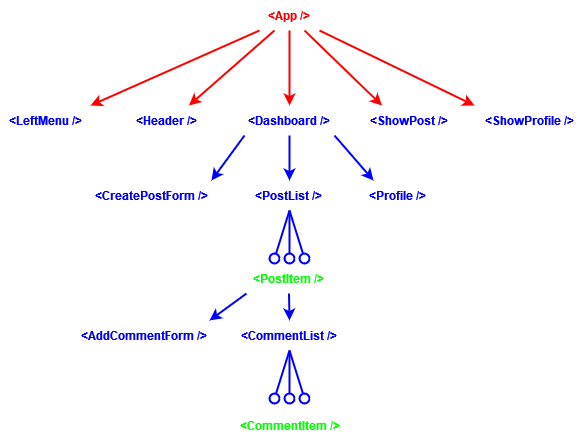

The diagram above was exported from draw.io. Its source (the exported page's mxGraphModel, read from the mxfile embedded in the PNG):
<mxGraphModel dx="1050" dy="538" grid="1" gridSize="10" guides="1" tooltips="1" connect="1" arrows="1" fold="1" page="1" pageScale="1" pageWidth="850" pageHeight="1100" math="0" shadow="0">
  <root>
    <mxCell id="0" />
    <mxCell id="1" parent="0" />
    <mxCell id="a2Zo5jIlOCzgSc8lhh7V-16" value="&lt;b&gt;&lt;font color=&quot;#ff0000&quot;&gt;&amp;lt;App /&amp;gt;&lt;/font&gt;&lt;/b&gt;" style="text;html=1;strokeColor=none;fillColor=none;align=center;verticalAlign=middle;whiteSpace=wrap;rounded=0;" parent="1" vertex="1">
      <mxGeometry x="480" y="430" width="60" height="30" as="geometry" />
    </mxCell>
    <mxCell id="a2Zo5jIlOCzgSc8lhh7V-17" value="&lt;font color=&quot;#0000ff&quot;&gt;&lt;b&gt;&amp;lt;ShowPost /&amp;gt;&lt;/b&gt;&lt;/font&gt;" style="text;html=1;strokeColor=none;fillColor=none;align=center;verticalAlign=middle;whiteSpace=wrap;rounded=0;" parent="1" vertex="1">
      <mxGeometry x="575" y="535" width="110" height="30" as="geometry" />
    </mxCell>
    <mxCell id="a2Zo5jIlOCzgSc8lhh7V-18" value="&lt;font color=&quot;#0000ff&quot;&gt;&lt;b&gt;&amp;lt;Dashboard /&amp;gt;&lt;/b&gt;&lt;/font&gt;" style="text;html=1;strokeColor=none;fillColor=none;align=center;verticalAlign=middle;whiteSpace=wrap;rounded=0;" parent="1" vertex="1">
      <mxGeometry x="465" y="535" width="90" height="30" as="geometry" />
    </mxCell>
    <mxCell id="a2Zo5jIlOCzgSc8lhh7V-19" value="&lt;font color=&quot;#0000ff&quot;&gt;&lt;b&gt;&amp;lt;CommentList /&amp;gt;&lt;/b&gt;&lt;/font&gt;" style="text;html=1;strokeColor=none;fillColor=none;align=center;verticalAlign=middle;whiteSpace=wrap;rounded=0;" parent="1" vertex="1">
      <mxGeometry x="460" y="750" width="100" height="30" as="geometry" />
    </mxCell>
    <mxCell id="a2Zo5jIlOCzgSc8lhh7V-20" value="&lt;b&gt;&lt;font color=&quot;#00ff00&quot;&gt;&amp;lt;CommentItem /&amp;gt;&lt;/font&gt;&lt;/b&gt;" style="text;html=1;strokeColor=none;fillColor=none;align=center;verticalAlign=middle;whiteSpace=wrap;rounded=0;" parent="1" vertex="1">
      <mxGeometry x="458.75" y="840" width="102.5" height="30" as="geometry" />
    </mxCell>
    <mxCell id="a2Zo5jIlOCzgSc8lhh7V-21" value="" style="endArrow=classic;html=1;rounded=0;exitX=0.5;exitY=1;exitDx=0;exitDy=0;strokeColor=#ff0000;strokeWidth=2;entryX=0.5;entryY=0;entryDx=0;entryDy=0;" parent="1" source="a2Zo5jIlOCzgSc8lhh7V-16" target="a2Zo5jIlOCzgSc8lhh7V-18" edge="1">
      <mxGeometry width="50" height="50" relative="1" as="geometry">
        <mxPoint x="405" y="510" as="sourcePoint" />
        <mxPoint x="505" y="530" as="targetPoint" />
      </mxGeometry>
    </mxCell>
    <mxCell id="a2Zo5jIlOCzgSc8lhh7V-23" value="&lt;font color=&quot;#0000ff&quot;&gt;&lt;b&gt;&amp;lt;CreatePostForm /&amp;gt;&lt;/b&gt;&lt;/font&gt;" style="text;html=1;strokeColor=none;fillColor=none;align=center;verticalAlign=middle;whiteSpace=wrap;rounded=0;" parent="1" vertex="1">
      <mxGeometry x="312" y="610" width="120" height="30" as="geometry" />
    </mxCell>
    <mxCell id="a2Zo5jIlOCzgSc8lhh7V-24" value="" style="endArrow=classic;html=1;rounded=0;entryX=0.5;entryY=0;entryDx=0;entryDy=0;strokeColor=#0000ff;strokeWidth=2;exitX=0.5;exitY=1;exitDx=0;exitDy=0;" parent="1" target="a2Zo5jIlOCzgSc8lhh7V-35" edge="1" source="a2Zo5jIlOCzgSc8lhh7V-18">
      <mxGeometry width="50" height="50" relative="1" as="geometry">
        <mxPoint x="468" y="565" as="sourcePoint" />
        <mxPoint x="445" y="590" as="targetPoint" />
      </mxGeometry>
    </mxCell>
    <mxCell id="a2Zo5jIlOCzgSc8lhh7V-25" value="&lt;b&gt;&lt;font color=&quot;#00ff00&quot;&gt;&amp;lt;PostItem /&amp;gt;&lt;/font&gt;&lt;/b&gt;" style="text;html=1;strokeColor=none;fillColor=none;align=center;verticalAlign=middle;whiteSpace=wrap;rounded=0;" parent="1" vertex="1">
      <mxGeometry x="467" y="693" width="85" height="30" as="geometry" />
    </mxCell>
    <mxCell id="a2Zo5jIlOCzgSc8lhh7V-26" value="" style="group" parent="1" connectable="0" vertex="1">
      <mxGeometry x="490" y="640" width="40" height="53" as="geometry" />
    </mxCell>
    <mxCell id="a2Zo5jIlOCzgSc8lhh7V-27" value="" style="endArrow=none;html=1;rounded=0;strokeColor=#0000ff;strokeWidth=2;entryX=0.5;entryY=1;entryDx=0;entryDy=0;" parent="a2Zo5jIlOCzgSc8lhh7V-26" source="a2Zo5jIlOCzgSc8lhh7V-33" edge="1">
      <mxGeometry width="50" height="50" relative="1" as="geometry">
        <mxPoint x="25" y="50" as="sourcePoint" />
        <mxPoint x="20" as="targetPoint" />
      </mxGeometry>
    </mxCell>
    <mxCell id="a2Zo5jIlOCzgSc8lhh7V-28" value="" style="endArrow=none;html=1;rounded=0;strokeColor=#0000ff;strokeWidth=2;entryX=0.5;entryY=1;entryDx=0;entryDy=0;" parent="a2Zo5jIlOCzgSc8lhh7V-26" source="a2Zo5jIlOCzgSc8lhh7V-31" edge="1">
      <mxGeometry width="50" height="50" relative="1" as="geometry">
        <mxPoint x="5" y="50" as="sourcePoint" />
        <mxPoint x="20" as="targetPoint" />
      </mxGeometry>
    </mxCell>
    <mxCell id="a2Zo5jIlOCzgSc8lhh7V-29" value="" style="endArrow=none;html=1;rounded=0;strokeColor=#0000ff;strokeWidth=2;entryX=0.5;entryY=1;entryDx=0;entryDy=0;" parent="a2Zo5jIlOCzgSc8lhh7V-26" source="a2Zo5jIlOCzgSc8lhh7V-34" edge="1">
      <mxGeometry width="50" height="50" relative="1" as="geometry">
        <mxPoint x="45" y="50" as="sourcePoint" />
        <mxPoint x="20" as="targetPoint" />
      </mxGeometry>
    </mxCell>
    <mxCell id="a2Zo5jIlOCzgSc8lhh7V-30" value="" style="endArrow=none;html=1;rounded=0;strokeColor=#0000ff;strokeWidth=2;entryX=0.5;entryY=1;entryDx=0;entryDy=0;" parent="a2Zo5jIlOCzgSc8lhh7V-26" target="a2Zo5jIlOCzgSc8lhh7V-31" edge="1">
      <mxGeometry width="50" height="50" relative="1" as="geometry">
        <mxPoint x="5" y="50" as="sourcePoint" />
        <mxPoint x="25" y="-10" as="targetPoint" />
      </mxGeometry>
    </mxCell>
    <mxCell id="a2Zo5jIlOCzgSc8lhh7V-31" value="" style="ellipse;whiteSpace=wrap;html=1;aspect=fixed;strokeWidth=2;strokeColor=#0000ff;" parent="a2Zo5jIlOCzgSc8lhh7V-26" vertex="1">
      <mxGeometry y="43" width="10" height="10" as="geometry" />
    </mxCell>
    <mxCell id="a2Zo5jIlOCzgSc8lhh7V-32" value="" style="endArrow=none;html=1;rounded=0;strokeColor=#0000ff;strokeWidth=2;entryX=0.5;entryY=1;entryDx=0;entryDy=0;" parent="a2Zo5jIlOCzgSc8lhh7V-26" target="a2Zo5jIlOCzgSc8lhh7V-33" edge="1">
      <mxGeometry width="50" height="50" relative="1" as="geometry">
        <mxPoint x="25" y="50" as="sourcePoint" />
        <mxPoint x="20" as="targetPoint" />
      </mxGeometry>
    </mxCell>
    <mxCell id="a2Zo5jIlOCzgSc8lhh7V-33" value="" style="ellipse;whiteSpace=wrap;html=1;aspect=fixed;strokeWidth=2;strokeColor=#0000ff;" parent="a2Zo5jIlOCzgSc8lhh7V-26" vertex="1">
      <mxGeometry x="15" y="43" width="10" height="10" as="geometry" />
    </mxCell>
    <mxCell id="a2Zo5jIlOCzgSc8lhh7V-34" value="" style="ellipse;whiteSpace=wrap;html=1;aspect=fixed;strokeWidth=2;strokeColor=#0000ff;" parent="a2Zo5jIlOCzgSc8lhh7V-26" vertex="1">
      <mxGeometry x="30" y="43" width="10" height="10" as="geometry" />
    </mxCell>
    <mxCell id="a2Zo5jIlOCzgSc8lhh7V-35" value="&lt;font color=&quot;#0000ff&quot;&gt;&lt;b&gt;&amp;lt;PostList /&amp;gt;&lt;br&gt;&lt;/b&gt;&lt;/font&gt;" style="text;html=1;strokeColor=none;fillColor=none;align=center;verticalAlign=middle;whiteSpace=wrap;rounded=0;" parent="1" vertex="1">
      <mxGeometry x="460" y="610" width="100" height="30" as="geometry" />
    </mxCell>
    <mxCell id="a2Zo5jIlOCzgSc8lhh7V-36" value="" style="endArrow=classic;html=1;rounded=0;entryX=0.5;entryY=0;entryDx=0;entryDy=0;strokeColor=#0000ff;strokeWidth=2;exitX=0.5;exitY=1;exitDx=0;exitDy=0;" parent="1" source="a2Zo5jIlOCzgSc8lhh7V-25" target="a2Zo5jIlOCzgSc8lhh7V-19" edge="1">
      <mxGeometry width="50" height="50" relative="1" as="geometry">
        <mxPoint x="450" y="725" as="sourcePoint" />
        <mxPoint x="508" y="750" as="targetPoint" />
      </mxGeometry>
    </mxCell>
    <mxCell id="a2Zo5jIlOCzgSc8lhh7V-37" value="" style="group" parent="1" connectable="0" vertex="1">
      <mxGeometry x="490" y="780" width="40" height="53" as="geometry" />
    </mxCell>
    <mxCell id="a2Zo5jIlOCzgSc8lhh7V-38" value="" style="endArrow=none;html=1;rounded=0;strokeColor=#0000ff;strokeWidth=2;entryX=0.5;entryY=1;entryDx=0;entryDy=0;" parent="a2Zo5jIlOCzgSc8lhh7V-37" source="a2Zo5jIlOCzgSc8lhh7V-44" edge="1">
      <mxGeometry width="50" height="50" relative="1" as="geometry">
        <mxPoint x="25" y="50" as="sourcePoint" />
        <mxPoint x="20" as="targetPoint" />
      </mxGeometry>
    </mxCell>
    <mxCell id="a2Zo5jIlOCzgSc8lhh7V-39" value="" style="endArrow=none;html=1;rounded=0;strokeColor=#0000ff;strokeWidth=2;entryX=0.5;entryY=1;entryDx=0;entryDy=0;" parent="a2Zo5jIlOCzgSc8lhh7V-37" source="a2Zo5jIlOCzgSc8lhh7V-42" edge="1">
      <mxGeometry width="50" height="50" relative="1" as="geometry">
        <mxPoint x="5" y="50" as="sourcePoint" />
        <mxPoint x="20" as="targetPoint" />
      </mxGeometry>
    </mxCell>
    <mxCell id="a2Zo5jIlOCzgSc8lhh7V-40" value="" style="endArrow=none;html=1;rounded=0;strokeColor=#0000ff;strokeWidth=2;entryX=0.5;entryY=1;entryDx=0;entryDy=0;" parent="a2Zo5jIlOCzgSc8lhh7V-37" source="a2Zo5jIlOCzgSc8lhh7V-45" edge="1">
      <mxGeometry width="50" height="50" relative="1" as="geometry">
        <mxPoint x="45" y="50" as="sourcePoint" />
        <mxPoint x="20" as="targetPoint" />
      </mxGeometry>
    </mxCell>
    <mxCell id="a2Zo5jIlOCzgSc8lhh7V-41" value="" style="endArrow=none;html=1;rounded=0;strokeColor=#0000ff;strokeWidth=2;entryX=0.5;entryY=1;entryDx=0;entryDy=0;" parent="a2Zo5jIlOCzgSc8lhh7V-37" target="a2Zo5jIlOCzgSc8lhh7V-42" edge="1">
      <mxGeometry width="50" height="50" relative="1" as="geometry">
        <mxPoint x="5" y="50" as="sourcePoint" />
        <mxPoint x="25" y="-10" as="targetPoint" />
      </mxGeometry>
    </mxCell>
    <mxCell id="a2Zo5jIlOCzgSc8lhh7V-42" value="" style="ellipse;whiteSpace=wrap;html=1;aspect=fixed;strokeWidth=2;strokeColor=#0000ff;" parent="a2Zo5jIlOCzgSc8lhh7V-37" vertex="1">
      <mxGeometry y="43" width="10" height="10" as="geometry" />
    </mxCell>
    <mxCell id="a2Zo5jIlOCzgSc8lhh7V-43" value="" style="endArrow=none;html=1;rounded=0;strokeColor=#0000ff;strokeWidth=2;entryX=0.5;entryY=1;entryDx=0;entryDy=0;" parent="a2Zo5jIlOCzgSc8lhh7V-37" target="a2Zo5jIlOCzgSc8lhh7V-44" edge="1">
      <mxGeometry width="50" height="50" relative="1" as="geometry">
        <mxPoint x="25" y="50" as="sourcePoint" />
        <mxPoint x="20" as="targetPoint" />
      </mxGeometry>
    </mxCell>
    <mxCell id="a2Zo5jIlOCzgSc8lhh7V-44" value="" style="ellipse;whiteSpace=wrap;html=1;aspect=fixed;strokeWidth=2;strokeColor=#0000ff;" parent="a2Zo5jIlOCzgSc8lhh7V-37" vertex="1">
      <mxGeometry x="15" y="43" width="10" height="10" as="geometry" />
    </mxCell>
    <mxCell id="a2Zo5jIlOCzgSc8lhh7V-45" value="" style="ellipse;whiteSpace=wrap;html=1;aspect=fixed;strokeWidth=2;strokeColor=#0000ff;" parent="a2Zo5jIlOCzgSc8lhh7V-37" vertex="1">
      <mxGeometry x="30" y="43" width="10" height="10" as="geometry" />
    </mxCell>
    <mxCell id="a2Zo5jIlOCzgSc8lhh7V-46" value="" style="endArrow=classic;html=1;rounded=0;entryX=1;entryY=0;entryDx=0;entryDy=0;strokeColor=#0000ff;strokeWidth=2;exitX=0;exitY=1;exitDx=0;exitDy=0;" parent="1" source="a2Zo5jIlOCzgSc8lhh7V-18" target="a2Zo5jIlOCzgSc8lhh7V-23" edge="1">
      <mxGeometry width="50" height="50" relative="1" as="geometry">
        <mxPoint x="337" y="575" as="sourcePoint" />
        <mxPoint x="395" y="600" as="targetPoint" />
        <Array as="points" />
      </mxGeometry>
    </mxCell>
    <mxCell id="a2Zo5jIlOCzgSc8lhh7V-47" value="&lt;font color=&quot;#0000ff&quot;&gt;&lt;b&gt;&amp;lt;LeftMenu /&amp;gt;&lt;/b&gt;&lt;/font&gt;" style="text;html=1;strokeColor=none;fillColor=none;align=center;verticalAlign=middle;whiteSpace=wrap;rounded=0;" parent="1" vertex="1">
      <mxGeometry x="221" y="535" width="90" height="30" as="geometry" />
    </mxCell>
    <mxCell id="a2Zo5jIlOCzgSc8lhh7V-48" value="&lt;font color=&quot;#0000ff&quot;&gt;&lt;b&gt;&amp;lt;Header /&amp;gt;&lt;/b&gt;&lt;/font&gt;" style="text;html=1;strokeColor=none;fillColor=none;align=center;verticalAlign=middle;whiteSpace=wrap;rounded=0;" parent="1" vertex="1">
      <mxGeometry x="342" y="535" width="90" height="30" as="geometry" />
    </mxCell>
    <mxCell id="a2Zo5jIlOCzgSc8lhh7V-49" value="" style="endArrow=classic;html=1;rounded=0;exitX=0.25;exitY=1;exitDx=0;exitDy=0;strokeColor=#ff0000;strokeWidth=2;entryX=0.75;entryY=0;entryDx=0;entryDy=0;" parent="1" source="a2Zo5jIlOCzgSc8lhh7V-16" target="a2Zo5jIlOCzgSc8lhh7V-48" edge="1">
      <mxGeometry width="50" height="50" relative="1" as="geometry">
        <mxPoint x="365" y="510" as="sourcePoint" />
        <mxPoint x="465" y="540" as="targetPoint" />
      </mxGeometry>
    </mxCell>
    <mxCell id="a2Zo5jIlOCzgSc8lhh7V-50" value="" style="endArrow=classic;html=1;rounded=0;exitX=0;exitY=1;exitDx=0;exitDy=0;strokeColor=#ff0000;strokeWidth=2;entryX=1;entryY=0;entryDx=0;entryDy=0;" parent="1" source="a2Zo5jIlOCzgSc8lhh7V-16" target="a2Zo5jIlOCzgSc8lhh7V-47" edge="1">
      <mxGeometry width="50" height="50" relative="1" as="geometry">
        <mxPoint x="385" y="510" as="sourcePoint" />
        <mxPoint x="385" y="545" as="targetPoint" />
      </mxGeometry>
    </mxCell>
    <mxCell id="a2Zo5jIlOCzgSc8lhh7V-51" value="&lt;font color=&quot;#0000ff&quot;&gt;&lt;b&gt;&amp;lt;Profile /&amp;gt;&lt;br&gt;&lt;/b&gt;&lt;/font&gt;" style="text;html=1;strokeColor=none;fillColor=none;align=center;verticalAlign=middle;whiteSpace=wrap;rounded=0;" parent="1" vertex="1">
      <mxGeometry x="569" y="610" width="100" height="30" as="geometry" />
    </mxCell>
    <mxCell id="a2Zo5jIlOCzgSc8lhh7V-52" value="" style="endArrow=classic;html=1;rounded=0;entryX=0.25;entryY=0;entryDx=0;entryDy=0;strokeColor=#0000ff;strokeWidth=2;exitX=1;exitY=1;exitDx=0;exitDy=0;" parent="1" source="a2Zo5jIlOCzgSc8lhh7V-18" target="a2Zo5jIlOCzgSc8lhh7V-51" edge="1">
      <mxGeometry width="50" height="50" relative="1" as="geometry">
        <mxPoint x="478" y="575" as="sourcePoint" />
        <mxPoint x="480" y="620" as="targetPoint" />
      </mxGeometry>
    </mxCell>
    <mxCell id="UYdUylKhQB-lY6NlaGeg-1" value="&lt;font color=&quot;#0000ff&quot;&gt;&lt;b&gt;&amp;lt;AddCommentForm /&amp;gt;&lt;/b&gt;&lt;/font&gt;" style="text;html=1;strokeColor=none;fillColor=none;align=center;verticalAlign=middle;whiteSpace=wrap;rounded=0;" vertex="1" parent="1">
      <mxGeometry x="300" y="750" width="130" height="30" as="geometry" />
    </mxCell>
    <mxCell id="UYdUylKhQB-lY6NlaGeg-2" value="" style="endArrow=classic;html=1;rounded=0;entryX=1;entryY=0;entryDx=0;entryDy=0;strokeColor=#0000ff;strokeWidth=2;exitX=0;exitY=1;exitDx=0;exitDy=0;" edge="1" parent="1" source="a2Zo5jIlOCzgSc8lhh7V-25" target="UYdUylKhQB-lY6NlaGeg-1">
      <mxGeometry width="50" height="50" relative="1" as="geometry">
        <mxPoint x="434" y="693" as="sourcePoint" />
        <mxPoint x="416" y="738" as="targetPoint" />
      </mxGeometry>
    </mxCell>
    <mxCell id="UYdUylKhQB-lY6NlaGeg-3" value="&lt;font color=&quot;#0000ff&quot;&gt;&lt;b&gt;&amp;lt;ShowProfile /&amp;gt;&lt;/b&gt;&lt;/font&gt;" style="text;html=1;strokeColor=none;fillColor=none;align=center;verticalAlign=middle;whiteSpace=wrap;rounded=0;" vertex="1" parent="1">
      <mxGeometry x="695" y="535" width="110" height="30" as="geometry" />
    </mxCell>
    <mxCell id="UYdUylKhQB-lY6NlaGeg-4" value="" style="endArrow=classic;html=1;rounded=0;exitX=1;exitY=1;exitDx=0;exitDy=0;strokeColor=#ff0000;strokeWidth=2;entryX=0;entryY=0;entryDx=0;entryDy=0;" edge="1" parent="1" source="a2Zo5jIlOCzgSc8lhh7V-16" target="UYdUylKhQB-lY6NlaGeg-3">
      <mxGeometry width="50" height="50" relative="1" as="geometry">
        <mxPoint x="639.5" y="450" as="sourcePoint" />
        <mxPoint x="639.5" y="525" as="targetPoint" />
      </mxGeometry>
    </mxCell>
    <mxCell id="UYdUylKhQB-lY6NlaGeg-5" value="" style="endArrow=classic;html=1;rounded=0;exitX=0.75;exitY=1;exitDx=0;exitDy=0;strokeColor=#ff0000;strokeWidth=2;entryX=0.25;entryY=0;entryDx=0;entryDy=0;" edge="1" parent="1" source="a2Zo5jIlOCzgSc8lhh7V-16" target="a2Zo5jIlOCzgSc8lhh7V-17">
      <mxGeometry width="50" height="50" relative="1" as="geometry">
        <mxPoint x="520" y="470" as="sourcePoint" />
        <mxPoint x="520" y="545" as="targetPoint" />
      </mxGeometry>
    </mxCell>
  </root>
</mxGraphModel>